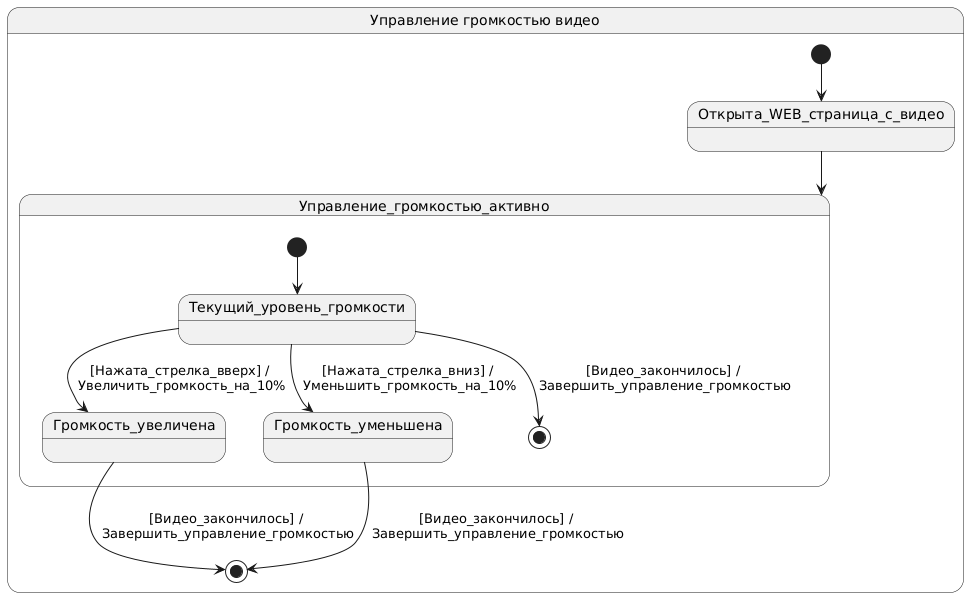

The diagram above was rendered by PlantUML. Its source (embedded in the PNG):
@startuml
state "Управление громкостью видео" as ControlVideoVolume {
  [*] --> Открыта_WEB_страница_с_видео
  
  Открыта_WEB_страница_с_видео--> Управление_громкостью_активно
  
  state Управление_громкостью_активно {
    [*] --> Текущий_уровень_громкости
    Текущий_уровень_громкости --> Громкость_увеличена: [Нажата_стрелка_вверх] /\n Увеличить_громкость_на_10%
    Текущий_уровень_громкости --> Громкость_уменьшена: [Нажата_стрелка_вниз] /\n Уменьшить_громкость_на_10%
    Текущий_уровень_громкости --> [*]: [Видео_закончилось] /\n Завершить_управление_громкостью
  }

  Громкость_увеличена --> [*]: [Видео_закончилось] /\n Завершить_управление_громкостью
  Громкость_уменьшена--> [*]: [Видео_закончилось] /\n Завершить_управление_громкостью
}
@enduml